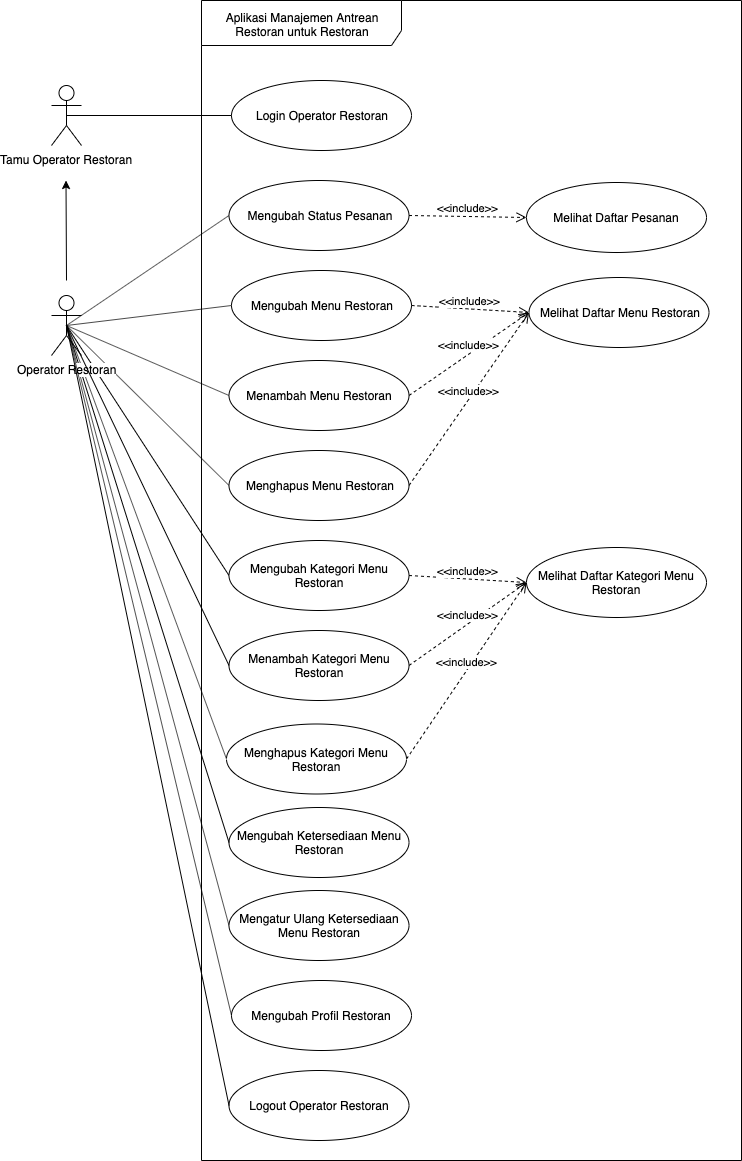

The diagram above was exported from draw.io. Its source (the exported page's mxGraphModel, read from the mxfile embedded in the PNG):
<mxGraphModel dx="1782" dy="551" grid="1" gridSize="10" guides="1" tooltips="1" connect="1" arrows="1" fold="1" page="1" pageScale="1" pageWidth="850" pageHeight="1100" math="0" shadow="0">
  <root>
    <mxCell id="0" />
    <mxCell id="1" parent="0" />
    <mxCell id="2" value="" style="endArrow=none;html=1;exitX=0.5;exitY=0.5;exitDx=0;exitDy=0;exitPerimeter=0;entryX=0;entryY=0.5;entryDx=0;entryDy=0;" edge="1" source="28" target="30" parent="1">
      <mxGeometry width="50" height="50" relative="1" as="geometry">
        <mxPoint x="775" y="445" as="sourcePoint" />
        <mxPoint x="940" y="648.5" as="targetPoint" />
      </mxGeometry>
    </mxCell>
    <mxCell id="3" value="" style="endArrow=none;html=1;exitX=0;exitY=0.5;exitDx=0;exitDy=0;entryX=0.5;entryY=0.5;entryDx=0;entryDy=0;entryPerimeter=0;" edge="1" source="29" target="28" parent="1">
      <mxGeometry width="50" height="50" relative="1" as="geometry">
        <mxPoint x="933.5" y="1081" as="sourcePoint" />
        <mxPoint x="760" y="630" as="targetPoint" />
      </mxGeometry>
    </mxCell>
    <mxCell id="4" value="" style="endArrow=none;html=1;entryX=0.5;entryY=0.5;entryDx=0;entryDy=0;entryPerimeter=0;exitX=0;exitY=0.5;exitDx=0;exitDy=0;" edge="1" source="35" target="28" parent="1">
      <mxGeometry width="50" height="50" relative="1" as="geometry">
        <mxPoint x="943.5" y="1091" as="sourcePoint" />
        <mxPoint x="775" y="445" as="targetPoint" />
      </mxGeometry>
    </mxCell>
    <mxCell id="5" value="Aplikasi Manajemen Antrean Restoran untuk Restoran" style="shape=umlFrame;whiteSpace=wrap;html=1;width=200;height=45;" vertex="1" parent="1">
      <mxGeometry x="890" y="100" width="540" height="1160" as="geometry" />
    </mxCell>
    <mxCell id="6" value="" style="group;container=1;" vertex="1" connectable="0" parent="1">
      <mxGeometry x="792.5" y="156.5" width="605" height="967.5" as="geometry" />
    </mxCell>
    <mxCell id="7" value="" style="group;container=1;" vertex="1" connectable="0" parent="6">
      <mxGeometry x="60" width="545" height="967.5" as="geometry" />
    </mxCell>
    <mxCell id="8" value="Tamu Operator Restoran" style="shape=umlActor;verticalLabelPosition=bottom;labelBackgroundColor=#ffffff;verticalAlign=top;html=1;outlineConnect=0;" vertex="1" parent="7">
      <mxGeometry x="-112.5" y="28.5" width="30" height="60" as="geometry" />
    </mxCell>
    <mxCell id="9" value="" style="endArrow=classic;html=1;" edge="1" parent="7">
      <mxGeometry width="50" height="50" relative="1" as="geometry">
        <mxPoint x="-97.5" y="223.5" as="sourcePoint" />
        <mxPoint x="-98" y="123.5" as="targetPoint" />
      </mxGeometry>
    </mxCell>
    <mxCell id="10" value="Mengubah Status&amp;nbsp;Pesanan" style="ellipse;whiteSpace=wrap;html=1;" vertex="1" parent="7">
      <mxGeometry x="65" y="123.5" width="180" height="70" as="geometry" />
    </mxCell>
    <mxCell id="11" value="Login Operator Restoran" style="ellipse;whiteSpace=wrap;html=1;" vertex="1" parent="7">
      <mxGeometry x="67.5" y="23.5" width="180" height="70" as="geometry" />
    </mxCell>
    <mxCell id="12" value="" style="endArrow=none;html=1;exitX=0.5;exitY=0.5;exitDx=0;exitDy=0;exitPerimeter=0;entryX=0;entryY=0.5;entryDx=0;entryDy=0;" edge="1" parent="7" source="28" target="10">
      <mxGeometry width="50" height="50" relative="1" as="geometry">
        <mxPoint x="-522.5" y="268.5" as="sourcePoint" />
        <mxPoint x="-472.5" y="218.5" as="targetPoint" />
      </mxGeometry>
    </mxCell>
    <mxCell id="13" value="" style="endArrow=none;html=1;exitX=0.5;exitY=0.5;exitDx=0;exitDy=0;exitPerimeter=0;entryX=0;entryY=0.5;entryDx=0;entryDy=0;" edge="1" parent="7" source="8" target="11">
      <mxGeometry width="50" height="50" relative="1" as="geometry">
        <mxPoint x="-572.5" y="63.5" as="sourcePoint" />
        <mxPoint x="-452.5" y="58.5" as="targetPoint" />
      </mxGeometry>
    </mxCell>
    <mxCell id="14" value="" style="endArrow=none;html=1;exitX=0.5;exitY=0.5;exitDx=0;exitDy=0;exitPerimeter=0;entryX=0;entryY=0.5;entryDx=0;entryDy=0;" edge="1" parent="7" source="28" target="26">
      <mxGeometry width="50" height="50" relative="1" as="geometry">
        <mxPoint x="-87.5" y="278.5" as="sourcePoint" />
        <mxPoint x="-262.5" y="485" as="targetPoint" />
      </mxGeometry>
    </mxCell>
    <mxCell id="15" value="Mengubah Menu Restoran" style="ellipse;whiteSpace=wrap;html=1;" vertex="1" parent="7">
      <mxGeometry x="67.5" y="213.5" width="180" height="70" as="geometry" />
    </mxCell>
    <mxCell id="16" value="Menghapus Menu Restoran" style="ellipse;whiteSpace=wrap;html=1;" vertex="1" parent="7">
      <mxGeometry x="65" y="393.5" width="180" height="70" as="geometry" />
    </mxCell>
    <mxCell id="17" value="Mengubah Ketersediaan Menu Restoran" style="ellipse;whiteSpace=wrap;html=1;" vertex="1" parent="7">
      <mxGeometry x="65" y="750.5" width="180" height="70" as="geometry" />
    </mxCell>
    <mxCell id="18" value="Melihat Daftar Pesanan" style="ellipse;whiteSpace=wrap;html=1;" vertex="1" parent="7">
      <mxGeometry x="362.5" y="125.5" width="180" height="70" as="geometry" />
    </mxCell>
    <mxCell id="19" value="&amp;lt;&amp;lt;include&amp;gt;&amp;gt;" style="html=1;verticalAlign=bottom;endArrow=open;dashed=1;endSize=8;entryX=0;entryY=0.5;entryDx=0;entryDy=0;exitX=1;exitY=0.5;exitDx=0;exitDy=0;" edge="1" parent="7" source="10" target="18">
      <mxGeometry relative="1" as="geometry">
        <mxPoint x="-115" y="53.5" as="sourcePoint" />
        <mxPoint x="-195" y="53.5" as="targetPoint" />
      </mxGeometry>
    </mxCell>
    <mxCell id="20" value="" style="endArrow=none;html=1;exitX=0.5;exitY=0.5;exitDx=0;exitDy=0;exitPerimeter=0;entryX=0;entryY=0.5;entryDx=0;entryDy=0;" edge="1" parent="7" source="28" target="15">
      <mxGeometry width="50" height="50" relative="1" as="geometry">
        <mxPoint x="-577.5" y="288.5" as="sourcePoint" />
        <mxPoint x="-422.5" y="233.5" as="targetPoint" />
      </mxGeometry>
    </mxCell>
    <mxCell id="21" value="" style="endArrow=none;html=1;exitX=0.5;exitY=0.5;exitDx=0;exitDy=0;exitPerimeter=0;entryX=0;entryY=0.5;entryDx=0;entryDy=0;" edge="1" parent="7" source="28" target="16">
      <mxGeometry width="50" height="50" relative="1" as="geometry">
        <mxPoint x="-567.5" y="298.5" as="sourcePoint" />
        <mxPoint x="-412.5" y="243.5" as="targetPoint" />
      </mxGeometry>
    </mxCell>
    <mxCell id="22" value="Melihat Daftar Menu Restoran" style="ellipse;whiteSpace=wrap;html=1;" vertex="1" parent="7">
      <mxGeometry x="365" y="220.5" width="180" height="70" as="geometry" />
    </mxCell>
    <mxCell id="23" value="&amp;lt;&amp;lt;include&amp;gt;&amp;gt;" style="html=1;verticalAlign=bottom;endArrow=open;dashed=1;endSize=8;exitX=1;exitY=0.5;exitDx=0;exitDy=0;entryX=0;entryY=0.5;entryDx=0;entryDy=0;" edge="1" parent="7" source="15" target="22">
      <mxGeometry relative="1" as="geometry">
        <mxPoint x="77.5" y="88.5" as="sourcePoint" />
        <mxPoint x="47.5" y="198.5" as="targetPoint" />
      </mxGeometry>
    </mxCell>
    <mxCell id="24" value="" style="endArrow=none;html=1;entryX=0.5;entryY=0.5;entryDx=0;entryDy=0;entryPerimeter=0;exitX=0;exitY=0.5;exitDx=0;exitDy=0;" edge="1" parent="7" source="17" target="28">
      <mxGeometry width="50" height="50" relative="1" as="geometry">
        <mxPoint x="-152.5" y="591" as="sourcePoint" />
        <mxPoint x="-102.5" y="541" as="targetPoint" />
      </mxGeometry>
    </mxCell>
    <mxCell id="25" value="&amp;lt;&amp;lt;include&amp;gt;&amp;gt;" style="html=1;verticalAlign=bottom;endArrow=open;dashed=1;endSize=8;exitX=1;exitY=0.5;exitDx=0;exitDy=0;entryX=0;entryY=0.5;entryDx=0;entryDy=0;" edge="1" parent="7" source="16" target="22">
      <mxGeometry relative="1" as="geometry">
        <mxPoint x="77.5" y="258.5" as="sourcePoint" />
        <mxPoint x="-32.5" y="253.5" as="targetPoint" />
      </mxGeometry>
    </mxCell>
    <mxCell id="26" value="Menambah Menu Restoran" style="ellipse;whiteSpace=wrap;html=1;" vertex="1" parent="7">
      <mxGeometry x="65" y="303.5" width="180" height="70" as="geometry" />
    </mxCell>
    <mxCell id="27" value="&amp;lt;&amp;lt;include&amp;gt;&amp;gt;" style="html=1;verticalAlign=bottom;endArrow=open;dashed=1;endSize=8;exitX=1;exitY=0.5;exitDx=0;exitDy=0;entryX=0;entryY=0.5;entryDx=0;entryDy=0;" edge="1" parent="7" source="26" target="22">
      <mxGeometry relative="1" as="geometry">
        <mxPoint x="77.5" y="348.5" as="sourcePoint" />
        <mxPoint x="-38.5" y="257" as="targetPoint" />
      </mxGeometry>
    </mxCell>
    <mxCell id="28" value="Operator Restoran" style="shape=umlActor;verticalLabelPosition=bottom;labelBackgroundColor=#ffffff;verticalAlign=top;html=1;outlineConnect=0;" vertex="1" parent="7">
      <mxGeometry x="-112.5" y="238.5" width="30" height="60" as="geometry" />
    </mxCell>
    <mxCell id="29" value="Mengatur Ulang Ketersediaan Menu Restoran" style="ellipse;whiteSpace=wrap;html=1;" vertex="1" parent="1">
      <mxGeometry x="917.5" y="990" width="180" height="70" as="geometry" />
    </mxCell>
    <mxCell id="30" value="Mengubah Kategori Menu Restoran" style="ellipse;whiteSpace=wrap;html=1;" vertex="1" parent="1">
      <mxGeometry x="917.5" y="640" width="180" height="70" as="geometry" />
    </mxCell>
    <mxCell id="31" value="Menambah Kategori Menu Restoran" style="ellipse;whiteSpace=wrap;html=1;" vertex="1" parent="1">
      <mxGeometry x="917.5" y="730" width="180" height="70" as="geometry" />
    </mxCell>
    <mxCell id="32" value="Melihat Daftar Kategori Menu Restoran" style="ellipse;whiteSpace=wrap;html=1;" vertex="1" parent="1">
      <mxGeometry x="1215" y="647" width="180" height="70" as="geometry" />
    </mxCell>
    <mxCell id="33" value="&amp;lt;&amp;lt;include&amp;gt;&amp;gt;" style="html=1;verticalAlign=bottom;endArrow=open;dashed=1;endSize=8;exitX=1;exitY=0.5;exitDx=0;exitDy=0;entryX=0;entryY=0.5;entryDx=0;entryDy=0;" edge="1" source="30" target="32" parent="1">
      <mxGeometry relative="1" as="geometry">
        <mxPoint x="75" y="358.5" as="sourcePoint" />
        <mxPoint x="45" y="468.5" as="targetPoint" />
      </mxGeometry>
    </mxCell>
    <mxCell id="34" value="&amp;lt;&amp;lt;include&amp;gt;&amp;gt;" style="html=1;verticalAlign=bottom;endArrow=open;dashed=1;endSize=8;exitX=1;exitY=0.5;exitDx=0;exitDy=0;entryX=0;entryY=0.5;entryDx=0;entryDy=0;" edge="1" source="31" target="32" parent="1">
      <mxGeometry relative="1" as="geometry">
        <mxPoint x="75" y="528.5" as="sourcePoint" />
        <mxPoint x="-35" y="523.5" as="targetPoint" />
      </mxGeometry>
    </mxCell>
    <mxCell id="35" value="Menghapus Kategori Menu Restoran" style="ellipse;whiteSpace=wrap;html=1;" vertex="1" parent="1">
      <mxGeometry x="915" y="823.5" width="180" height="70" as="geometry" />
    </mxCell>
    <mxCell id="36" value="&amp;lt;&amp;lt;include&amp;gt;&amp;gt;" style="html=1;verticalAlign=bottom;endArrow=open;dashed=1;endSize=8;exitX=1;exitY=0.5;exitDx=0;exitDy=0;entryX=0;entryY=0.5;entryDx=0;entryDy=0;" edge="1" source="35" target="32" parent="1">
      <mxGeometry relative="1" as="geometry">
        <mxPoint x="75" y="618.5" as="sourcePoint" />
        <mxPoint x="-41" y="527" as="targetPoint" />
      </mxGeometry>
    </mxCell>
    <mxCell id="37" value="" style="endArrow=none;html=1;exitX=0.5;exitY=0.5;exitDx=0;exitDy=0;exitPerimeter=0;entryX=0;entryY=0.5;entryDx=0;entryDy=0;" edge="1" source="28" target="31" parent="1">
      <mxGeometry width="50" height="50" relative="1" as="geometry">
        <mxPoint x="765" y="435" as="sourcePoint" />
        <mxPoint x="930" y="638.5" as="targetPoint" />
      </mxGeometry>
    </mxCell>
    <mxCell id="38" value="Logout Operator Restoran" style="ellipse;whiteSpace=wrap;html=1;" vertex="1" parent="1">
      <mxGeometry x="917.5" y="1170" width="180" height="70" as="geometry" />
    </mxCell>
    <mxCell id="39" value="" style="endArrow=none;html=1;entryX=0.5;entryY=0.5;entryDx=0;entryDy=0;entryPerimeter=0;exitX=0;exitY=0.5;exitDx=0;exitDy=0;" edge="1" source="38" target="28" parent="1">
      <mxGeometry width="50" height="50" relative="1" as="geometry">
        <mxPoint x="600" y="820" as="sourcePoint" />
        <mxPoint x="795" y="445" as="targetPoint" />
      </mxGeometry>
    </mxCell>
    <mxCell id="40" value="Mengubah Profil Restoran" style="ellipse;whiteSpace=wrap;html=1;" vertex="1" parent="1">
      <mxGeometry x="920" y="1080" width="180" height="70" as="geometry" />
    </mxCell>
    <mxCell id="41" value="" style="endArrow=none;html=1;entryX=0.5;entryY=0.5;entryDx=0;entryDy=0;entryPerimeter=0;exitX=0;exitY=0.5;exitDx=0;exitDy=0;" edge="1" source="40" target="28" parent="1">
      <mxGeometry width="50" height="50" relative="1" as="geometry">
        <mxPoint x="590" y="810" as="sourcePoint" />
        <mxPoint x="785" y="435" as="targetPoint" />
      </mxGeometry>
    </mxCell>
  </root>
</mxGraphModel>